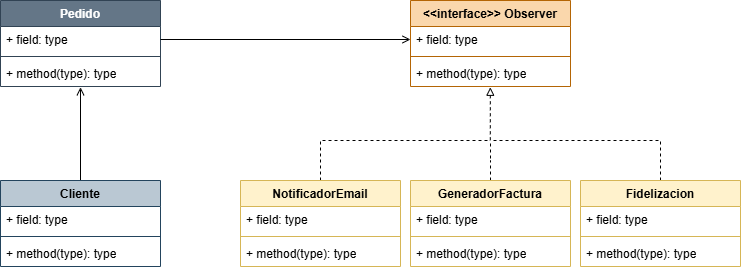

The diagram above was exported from draw.io. Its source (the exported page's mxGraphModel, read from the mxfile embedded in the PNG):
<mxGraphModel dx="1414" dy="743" grid="1" gridSize="10" guides="1" tooltips="1" connect="1" arrows="1" fold="1" page="1" pageScale="1" pageWidth="980" pageHeight="690" math="0" shadow="0">
  <root>
    <mxCell id="0" />
    <mxCell id="1" parent="0" />
    <mxCell id="Fgw_7540jgT8SeFqbG1b-1" parent="1" style="swimlane;fontStyle=1;align=center;verticalAlign=top;childLayout=stackLayout;horizontal=1;startSize=26;horizontalStack=0;resizeParent=1;resizeParentMax=0;resizeLast=0;collapsible=1;marginBottom=0;whiteSpace=wrap;html=1;fillColor=#647687;strokeColor=#314354;fontColor=#ffffff;" value="Pedido" vertex="1">
      <mxGeometry height="86" width="160" x="160" y="100" as="geometry" />
    </mxCell>
    <mxCell id="Fgw_7540jgT8SeFqbG1b-2" parent="Fgw_7540jgT8SeFqbG1b-1" style="text;strokeColor=none;fillColor=none;align=left;verticalAlign=top;spacingLeft=4;spacingRight=4;overflow=hidden;rotatable=0;points=[[0,0.5],[1,0.5]];portConstraint=eastwest;whiteSpace=wrap;html=1;" value="+ field: type" vertex="1">
      <mxGeometry height="26" width="160" y="26" as="geometry" />
    </mxCell>
    <mxCell id="Fgw_7540jgT8SeFqbG1b-3" parent="Fgw_7540jgT8SeFqbG1b-1" style="line;strokeWidth=1;fillColor=none;align=left;verticalAlign=middle;spacingTop=-1;spacingLeft=3;spacingRight=3;rotatable=0;labelPosition=right;points=[];portConstraint=eastwest;strokeColor=inherit;" value="" vertex="1">
      <mxGeometry height="8" width="160" y="52" as="geometry" />
    </mxCell>
    <mxCell id="Fgw_7540jgT8SeFqbG1b-4" parent="Fgw_7540jgT8SeFqbG1b-1" style="text;strokeColor=none;fillColor=none;align=left;verticalAlign=top;spacingLeft=4;spacingRight=4;overflow=hidden;rotatable=0;points=[[0,0.5],[1,0.5]];portConstraint=eastwest;whiteSpace=wrap;html=1;" value="+ method(type): type" vertex="1">
      <mxGeometry height="26" width="160" y="60" as="geometry" />
    </mxCell>
    <mxCell id="Fgw_7540jgT8SeFqbG1b-30" edge="1" parent="1" source="Fgw_7540jgT8SeFqbG1b-5" style="edgeStyle=orthogonalEdgeStyle;rounded=0;orthogonalLoop=1;jettySize=auto;html=1;exitX=0.5;exitY=0;exitDx=0;exitDy=0;entryX=0.5;entryY=1.03;entryDx=0;entryDy=0;entryPerimeter=0;endArrow=open;endFill=0;" target="Fgw_7540jgT8SeFqbG1b-4">
      <mxGeometry relative="1" as="geometry">
        <mxPoint x="240.1724137931035" y="190" as="targetPoint" />
      </mxGeometry>
    </mxCell>
    <mxCell id="Fgw_7540jgT8SeFqbG1b-5" parent="1" style="swimlane;fontStyle=1;align=center;verticalAlign=top;childLayout=stackLayout;horizontal=1;startSize=26;horizontalStack=0;resizeParent=1;resizeParentMax=0;resizeLast=0;collapsible=1;marginBottom=0;whiteSpace=wrap;html=1;fillColor=#bac8d3;strokeColor=#23445d;" value="Cliente" vertex="1">
      <mxGeometry height="86" width="160" x="160" y="280" as="geometry" />
    </mxCell>
    <mxCell id="Fgw_7540jgT8SeFqbG1b-6" parent="Fgw_7540jgT8SeFqbG1b-5" style="text;strokeColor=none;fillColor=none;align=left;verticalAlign=top;spacingLeft=4;spacingRight=4;overflow=hidden;rotatable=0;points=[[0,0.5],[1,0.5]];portConstraint=eastwest;whiteSpace=wrap;html=1;" value="+ field: type" vertex="1">
      <mxGeometry height="26" width="160" y="26" as="geometry" />
    </mxCell>
    <mxCell id="Fgw_7540jgT8SeFqbG1b-7" parent="Fgw_7540jgT8SeFqbG1b-5" style="line;strokeWidth=1;fillColor=none;align=left;verticalAlign=middle;spacingTop=-1;spacingLeft=3;spacingRight=3;rotatable=0;labelPosition=right;points=[];portConstraint=eastwest;strokeColor=inherit;" value="" vertex="1">
      <mxGeometry height="8" width="160" y="52" as="geometry" />
    </mxCell>
    <mxCell id="Fgw_7540jgT8SeFqbG1b-8" parent="Fgw_7540jgT8SeFqbG1b-5" style="text;strokeColor=none;fillColor=none;align=left;verticalAlign=top;spacingLeft=4;spacingRight=4;overflow=hidden;rotatable=0;points=[[0,0.5],[1,0.5]];portConstraint=eastwest;whiteSpace=wrap;html=1;" value="+ method(type): type" vertex="1">
      <mxGeometry height="26" width="160" y="60" as="geometry" />
    </mxCell>
    <mxCell id="Fgw_7540jgT8SeFqbG1b-9" parent="1" style="swimlane;fontStyle=1;align=center;verticalAlign=top;childLayout=stackLayout;horizontal=1;startSize=26;horizontalStack=0;resizeParent=1;resizeParentMax=0;resizeLast=0;collapsible=1;marginBottom=0;whiteSpace=wrap;html=1;fillColor=#fad7ac;strokeColor=#b46504;" value="&amp;lt;&amp;lt;interface&amp;gt;&amp;gt; Observer" vertex="1">
      <mxGeometry height="86" width="160" x="570" y="100" as="geometry" />
    </mxCell>
    <mxCell id="Fgw_7540jgT8SeFqbG1b-10" parent="Fgw_7540jgT8SeFqbG1b-9" style="text;strokeColor=none;fillColor=none;align=left;verticalAlign=top;spacingLeft=4;spacingRight=4;overflow=hidden;rotatable=0;points=[[0,0.5],[1,0.5]];portConstraint=eastwest;whiteSpace=wrap;html=1;" value="+ field: type" vertex="1">
      <mxGeometry height="26" width="160" y="26" as="geometry" />
    </mxCell>
    <mxCell id="Fgw_7540jgT8SeFqbG1b-11" parent="Fgw_7540jgT8SeFqbG1b-9" style="line;strokeWidth=1;fillColor=none;align=left;verticalAlign=middle;spacingTop=-1;spacingLeft=3;spacingRight=3;rotatable=0;labelPosition=right;points=[];portConstraint=eastwest;strokeColor=inherit;" value="" vertex="1">
      <mxGeometry height="8" width="160" y="52" as="geometry" />
    </mxCell>
    <mxCell id="Fgw_7540jgT8SeFqbG1b-12" parent="Fgw_7540jgT8SeFqbG1b-9" style="text;strokeColor=none;fillColor=none;align=left;verticalAlign=top;spacingLeft=4;spacingRight=4;overflow=hidden;rotatable=0;points=[[0,0.5],[1,0.5]];portConstraint=eastwest;whiteSpace=wrap;html=1;" value="+ method(type): type" vertex="1">
      <mxGeometry height="26" width="160" y="60" as="geometry" />
    </mxCell>
    <mxCell id="Fgw_7540jgT8SeFqbG1b-25" edge="1" parent="1" source="Fgw_7540jgT8SeFqbG1b-13" style="edgeStyle=orthogonalEdgeStyle;rounded=0;orthogonalLoop=1;jettySize=auto;html=1;exitX=0.5;exitY=0;exitDx=0;exitDy=0;entryX=0.499;entryY=1.03;entryDx=0;entryDy=0;entryPerimeter=0;endArrow=block;endFill=0;dashed=1;" target="Fgw_7540jgT8SeFqbG1b-12">
      <mxGeometry relative="1" as="geometry">
        <Array as="points">
          <mxPoint x="480" y="240" />
          <mxPoint x="650" y="240" />
        </Array>
        <mxPoint x="650" y="190" as="targetPoint" />
      </mxGeometry>
    </mxCell>
    <mxCell id="Fgw_7540jgT8SeFqbG1b-13" parent="1" style="swimlane;fontStyle=1;align=center;verticalAlign=top;childLayout=stackLayout;horizontal=1;startSize=26;horizontalStack=0;resizeParent=1;resizeParentMax=0;resizeLast=0;collapsible=1;marginBottom=0;whiteSpace=wrap;html=1;fillColor=#fff2cc;strokeColor=#d6b656;" value="NotificadorEmail" vertex="1">
      <mxGeometry height="86" width="160" x="400" y="280" as="geometry" />
    </mxCell>
    <mxCell id="Fgw_7540jgT8SeFqbG1b-14" parent="Fgw_7540jgT8SeFqbG1b-13" style="text;strokeColor=none;fillColor=none;align=left;verticalAlign=top;spacingLeft=4;spacingRight=4;overflow=hidden;rotatable=0;points=[[0,0.5],[1,0.5]];portConstraint=eastwest;whiteSpace=wrap;html=1;" value="+ field: type" vertex="1">
      <mxGeometry height="26" width="160" y="26" as="geometry" />
    </mxCell>
    <mxCell id="Fgw_7540jgT8SeFqbG1b-15" parent="Fgw_7540jgT8SeFqbG1b-13" style="line;strokeWidth=1;fillColor=none;align=left;verticalAlign=middle;spacingTop=-1;spacingLeft=3;spacingRight=3;rotatable=0;labelPosition=right;points=[];portConstraint=eastwest;strokeColor=inherit;" value="" vertex="1">
      <mxGeometry height="8" width="160" y="52" as="geometry" />
    </mxCell>
    <mxCell id="Fgw_7540jgT8SeFqbG1b-16" parent="Fgw_7540jgT8SeFqbG1b-13" style="text;strokeColor=none;fillColor=none;align=left;verticalAlign=top;spacingLeft=4;spacingRight=4;overflow=hidden;rotatable=0;points=[[0,0.5],[1,0.5]];portConstraint=eastwest;whiteSpace=wrap;html=1;" value="+ method(type): type" vertex="1">
      <mxGeometry height="26" width="160" y="60" as="geometry" />
    </mxCell>
    <mxCell id="Fgw_7540jgT8SeFqbG1b-27" edge="1" parent="1" source="Fgw_7540jgT8SeFqbG1b-17" style="edgeStyle=orthogonalEdgeStyle;rounded=0;orthogonalLoop=1;jettySize=auto;html=1;exitX=0.5;exitY=0;exitDx=0;exitDy=0;endArrow=none;endFill=0;dashed=1;">
      <mxGeometry relative="1" as="geometry">
        <Array as="points">
          <mxPoint x="820" y="240" />
        </Array>
        <mxPoint x="650" y="240" as="targetPoint" />
      </mxGeometry>
    </mxCell>
    <mxCell id="Fgw_7540jgT8SeFqbG1b-17" parent="1" style="swimlane;fontStyle=1;align=center;verticalAlign=top;childLayout=stackLayout;horizontal=1;startSize=26;horizontalStack=0;resizeParent=1;resizeParentMax=0;resizeLast=0;collapsible=1;marginBottom=0;whiteSpace=wrap;html=1;fillColor=#fff2cc;strokeColor=#d6b656;" value="Fidelizacion&lt;div&gt;&lt;br&gt;&lt;/div&gt;" vertex="1">
      <mxGeometry height="86" width="160" x="740" y="280" as="geometry" />
    </mxCell>
    <mxCell id="Fgw_7540jgT8SeFqbG1b-18" parent="Fgw_7540jgT8SeFqbG1b-17" style="text;strokeColor=none;fillColor=none;align=left;verticalAlign=top;spacingLeft=4;spacingRight=4;overflow=hidden;rotatable=0;points=[[0,0.5],[1,0.5]];portConstraint=eastwest;whiteSpace=wrap;html=1;" value="+ field: type" vertex="1">
      <mxGeometry height="26" width="160" y="26" as="geometry" />
    </mxCell>
    <mxCell id="Fgw_7540jgT8SeFqbG1b-19" parent="Fgw_7540jgT8SeFqbG1b-17" style="line;strokeWidth=1;fillColor=none;align=left;verticalAlign=middle;spacingTop=-1;spacingLeft=3;spacingRight=3;rotatable=0;labelPosition=right;points=[];portConstraint=eastwest;strokeColor=inherit;" value="" vertex="1">
      <mxGeometry height="8" width="160" y="52" as="geometry" />
    </mxCell>
    <mxCell id="Fgw_7540jgT8SeFqbG1b-20" parent="Fgw_7540jgT8SeFqbG1b-17" style="text;strokeColor=none;fillColor=none;align=left;verticalAlign=top;spacingLeft=4;spacingRight=4;overflow=hidden;rotatable=0;points=[[0,0.5],[1,0.5]];portConstraint=eastwest;whiteSpace=wrap;html=1;" value="+ method(type): type" vertex="1">
      <mxGeometry height="26" width="160" y="60" as="geometry" />
    </mxCell>
    <mxCell id="Fgw_7540jgT8SeFqbG1b-26" edge="1" parent="1" style="edgeStyle=orthogonalEdgeStyle;rounded=0;orthogonalLoop=1;jettySize=auto;html=1;exitX=0.5;exitY=0;exitDx=0;exitDy=0;endArrow=none;endFill=0;dashed=1;">
      <mxGeometry relative="1" as="geometry">
        <mxPoint x="650.0000000000001" y="280" as="sourcePoint" />
        <mxPoint x="650" y="240" as="targetPoint" />
      </mxGeometry>
    </mxCell>
    <mxCell id="Fgw_7540jgT8SeFqbG1b-21" parent="1" style="swimlane;fontStyle=1;align=center;verticalAlign=top;childLayout=stackLayout;horizontal=1;startSize=26;horizontalStack=0;resizeParent=1;resizeParentMax=0;resizeLast=0;collapsible=1;marginBottom=0;whiteSpace=wrap;html=1;fillColor=#fff2cc;strokeColor=#d6b656;" value="GeneradorFactura" vertex="1">
      <mxGeometry height="86" width="160" x="570" y="280" as="geometry" />
    </mxCell>
    <mxCell id="Fgw_7540jgT8SeFqbG1b-22" parent="Fgw_7540jgT8SeFqbG1b-21" style="text;strokeColor=none;fillColor=none;align=left;verticalAlign=top;spacingLeft=4;spacingRight=4;overflow=hidden;rotatable=0;points=[[0,0.5],[1,0.5]];portConstraint=eastwest;whiteSpace=wrap;html=1;" value="+ field: type" vertex="1">
      <mxGeometry height="26" width="160" y="26" as="geometry" />
    </mxCell>
    <mxCell id="Fgw_7540jgT8SeFqbG1b-23" parent="Fgw_7540jgT8SeFqbG1b-21" style="line;strokeWidth=1;fillColor=none;align=left;verticalAlign=middle;spacingTop=-1;spacingLeft=3;spacingRight=3;rotatable=0;labelPosition=right;points=[];portConstraint=eastwest;strokeColor=inherit;" value="" vertex="1">
      <mxGeometry height="8" width="160" y="52" as="geometry" />
    </mxCell>
    <mxCell id="Fgw_7540jgT8SeFqbG1b-24" parent="Fgw_7540jgT8SeFqbG1b-21" style="text;strokeColor=none;fillColor=none;align=left;verticalAlign=top;spacingLeft=4;spacingRight=4;overflow=hidden;rotatable=0;points=[[0,0.5],[1,0.5]];portConstraint=eastwest;whiteSpace=wrap;html=1;" value="+ method(type): type" vertex="1">
      <mxGeometry height="26" width="160" y="60" as="geometry" />
    </mxCell>
    <mxCell id="Fgw_7540jgT8SeFqbG1b-28" edge="1" parent="1" source="Fgw_7540jgT8SeFqbG1b-2" style="edgeStyle=orthogonalEdgeStyle;rounded=0;orthogonalLoop=1;jettySize=auto;html=1;exitX=1;exitY=0.5;exitDx=0;exitDy=0;entryX=0;entryY=0.5;entryDx=0;entryDy=0;startArrow=none;startFill=0;endArrow=open;endFill=0;" target="Fgw_7540jgT8SeFqbG1b-10">
      <mxGeometry relative="1" as="geometry" />
    </mxCell>
  </root>
</mxGraphModel>